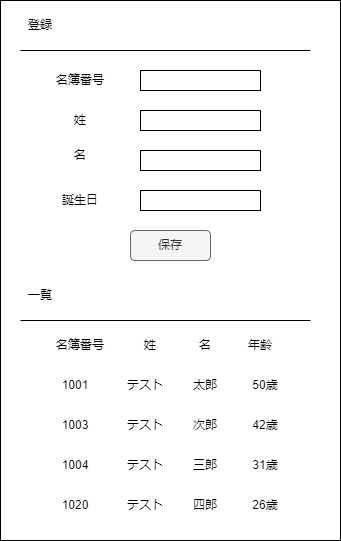

The diagram above was exported from draw.io. Its source (the exported page's mxGraphModel, read from the mxfile embedded in the PNG):
<mxGraphModel dx="672" dy="623" grid="1" gridSize="10" guides="1" tooltips="1" connect="1" arrows="1" fold="1" page="1" pageScale="1" pageWidth="850" pageHeight="1100" math="0" shadow="0">
  <root>
    <mxCell id="0" />
    <mxCell id="1" parent="0" />
    <mxCell id="36" value="" style="rounded=0;whiteSpace=wrap;html=1;" vertex="1" parent="1">
      <mxGeometry x="40" y="40" width="340" height="540" as="geometry" />
    </mxCell>
    <mxCell id="3" value="名簿番号" style="text;html=1;strokeColor=none;fillColor=none;align=center;verticalAlign=middle;whiteSpace=wrap;rounded=0;" vertex="1" parent="1">
      <mxGeometry x="80" y="105" width="80" height="30" as="geometry" />
    </mxCell>
    <mxCell id="4" value="姓" style="text;html=1;strokeColor=none;fillColor=none;align=center;verticalAlign=middle;whiteSpace=wrap;rounded=0;" vertex="1" parent="1">
      <mxGeometry x="80" y="145" width="80" height="30" as="geometry" />
    </mxCell>
    <mxCell id="5" value="名" style="text;html=1;strokeColor=none;fillColor=none;align=center;verticalAlign=middle;whiteSpace=wrap;rounded=0;" vertex="1" parent="1">
      <mxGeometry x="225" y="370" width="40" height="30" as="geometry" />
    </mxCell>
    <mxCell id="6" value="誕生日" style="text;html=1;strokeColor=none;fillColor=none;align=center;verticalAlign=middle;whiteSpace=wrap;rounded=0;" vertex="1" parent="1">
      <mxGeometry x="80" y="225" width="80" height="30" as="geometry" />
    </mxCell>
    <mxCell id="8" value="" style="rounded=0;whiteSpace=wrap;html=1;" vertex="1" parent="1">
      <mxGeometry x="180" y="190" width="120" height="20" as="geometry" />
    </mxCell>
    <mxCell id="10" value="" style="rounded=0;whiteSpace=wrap;html=1;" vertex="1" parent="1">
      <mxGeometry x="180" y="150" width="120" height="20" as="geometry" />
    </mxCell>
    <mxCell id="11" value="" style="rounded=0;whiteSpace=wrap;html=1;" vertex="1" parent="1">
      <mxGeometry x="180" y="110" width="120" height="20" as="geometry" />
    </mxCell>
    <mxCell id="13" value="" style="rounded=0;whiteSpace=wrap;html=1;" vertex="1" parent="1">
      <mxGeometry x="180" y="230" width="120" height="20" as="geometry" />
    </mxCell>
    <mxCell id="14" value="名簿番号" style="text;html=1;strokeColor=none;fillColor=none;align=center;verticalAlign=middle;whiteSpace=wrap;rounded=0;" vertex="1" parent="1">
      <mxGeometry x="80" y="370" width="80" height="30" as="geometry" />
    </mxCell>
    <mxCell id="16" value="姓" style="text;html=1;strokeColor=none;fillColor=none;align=center;verticalAlign=middle;whiteSpace=wrap;rounded=0;" vertex="1" parent="1">
      <mxGeometry x="160" y="370" width="60" height="30" as="geometry" />
    </mxCell>
    <mxCell id="18" value="年齢" style="text;html=1;strokeColor=none;fillColor=none;align=center;verticalAlign=middle;whiteSpace=wrap;rounded=0;" vertex="1" parent="1">
      <mxGeometry x="260" y="370" width="80" height="30" as="geometry" />
    </mxCell>
    <mxCell id="19" value="名" style="text;html=1;strokeColor=none;fillColor=none;align=center;verticalAlign=middle;whiteSpace=wrap;rounded=0;" vertex="1" parent="1">
      <mxGeometry x="80" y="180" width="80" height="30" as="geometry" />
    </mxCell>
    <mxCell id="20" value="1001" style="text;html=1;strokeColor=none;fillColor=none;align=center;verticalAlign=middle;whiteSpace=wrap;rounded=0;" vertex="1" parent="1">
      <mxGeometry x="80" y="410" width="70" height="30" as="geometry" />
    </mxCell>
    <mxCell id="21" value="テスト" style="text;html=1;strokeColor=none;fillColor=none;align=center;verticalAlign=middle;whiteSpace=wrap;rounded=0;" vertex="1" parent="1">
      <mxGeometry x="150" y="410" width="70" height="30" as="geometry" />
    </mxCell>
    <mxCell id="22" value="太郎" style="text;html=1;strokeColor=none;fillColor=none;align=center;verticalAlign=middle;whiteSpace=wrap;rounded=0;" vertex="1" parent="1">
      <mxGeometry x="210" y="410" width="70" height="30" as="geometry" />
    </mxCell>
    <mxCell id="23" value="50歳" style="text;html=1;strokeColor=none;fillColor=none;align=center;verticalAlign=middle;whiteSpace=wrap;rounded=0;" vertex="1" parent="1">
      <mxGeometry x="270" y="410" width="70" height="30" as="geometry" />
    </mxCell>
    <mxCell id="24" value="1003" style="text;html=1;strokeColor=none;fillColor=none;align=center;verticalAlign=middle;whiteSpace=wrap;rounded=0;" vertex="1" parent="1">
      <mxGeometry x="80" y="450" width="70" height="30" as="geometry" />
    </mxCell>
    <mxCell id="25" value="テスト" style="text;html=1;strokeColor=none;fillColor=none;align=center;verticalAlign=middle;whiteSpace=wrap;rounded=0;" vertex="1" parent="1">
      <mxGeometry x="150" y="450" width="70" height="30" as="geometry" />
    </mxCell>
    <mxCell id="26" value="次郎" style="text;html=1;strokeColor=none;fillColor=none;align=center;verticalAlign=middle;whiteSpace=wrap;rounded=0;" vertex="1" parent="1">
      <mxGeometry x="210" y="450" width="70" height="30" as="geometry" />
    </mxCell>
    <mxCell id="27" value="42歳" style="text;html=1;strokeColor=none;fillColor=none;align=center;verticalAlign=middle;whiteSpace=wrap;rounded=0;" vertex="1" parent="1">
      <mxGeometry x="270" y="450" width="70" height="30" as="geometry" />
    </mxCell>
    <mxCell id="28" value="1004" style="text;html=1;strokeColor=none;fillColor=none;align=center;verticalAlign=middle;whiteSpace=wrap;rounded=0;" vertex="1" parent="1">
      <mxGeometry x="80" y="490" width="70" height="30" as="geometry" />
    </mxCell>
    <mxCell id="29" value="テスト" style="text;html=1;strokeColor=none;fillColor=none;align=center;verticalAlign=middle;whiteSpace=wrap;rounded=0;" vertex="1" parent="1">
      <mxGeometry x="150" y="490" width="70" height="30" as="geometry" />
    </mxCell>
    <mxCell id="30" value="三郎" style="text;html=1;strokeColor=none;fillColor=none;align=center;verticalAlign=middle;whiteSpace=wrap;rounded=0;" vertex="1" parent="1">
      <mxGeometry x="210" y="490" width="70" height="30" as="geometry" />
    </mxCell>
    <mxCell id="31" value="31歳" style="text;html=1;strokeColor=none;fillColor=none;align=center;verticalAlign=middle;whiteSpace=wrap;rounded=0;" vertex="1" parent="1">
      <mxGeometry x="270" y="490" width="70" height="30" as="geometry" />
    </mxCell>
    <mxCell id="32" value="1020" style="text;html=1;strokeColor=none;fillColor=none;align=center;verticalAlign=middle;whiteSpace=wrap;rounded=0;" vertex="1" parent="1">
      <mxGeometry x="80" y="530" width="70" height="30" as="geometry" />
    </mxCell>
    <mxCell id="33" value="テスト" style="text;html=1;strokeColor=none;fillColor=none;align=center;verticalAlign=middle;whiteSpace=wrap;rounded=0;" vertex="1" parent="1">
      <mxGeometry x="150" y="530" width="70" height="30" as="geometry" />
    </mxCell>
    <mxCell id="34" value="四郎" style="text;html=1;strokeColor=none;fillColor=none;align=center;verticalAlign=middle;whiteSpace=wrap;rounded=0;" vertex="1" parent="1">
      <mxGeometry x="210" y="530" width="70" height="30" as="geometry" />
    </mxCell>
    <mxCell id="35" value="26歳" style="text;html=1;strokeColor=none;fillColor=none;align=center;verticalAlign=middle;whiteSpace=wrap;rounded=0;" vertex="1" parent="1">
      <mxGeometry x="270" y="530" width="70" height="30" as="geometry" />
    </mxCell>
    <mxCell id="37" value="保存" style="rounded=1;whiteSpace=wrap;html=1;fillColor=#f5f5f5;fontColor=#333333;strokeColor=#666666;" vertex="1" parent="1">
      <mxGeometry x="170" y="270" width="80" height="30" as="geometry" />
    </mxCell>
    <mxCell id="38" value="一覧" style="text;html=1;strokeColor=none;fillColor=none;align=center;verticalAlign=middle;whiteSpace=wrap;rounded=0;" vertex="1" parent="1">
      <mxGeometry x="50" y="320" width="60" height="30" as="geometry" />
    </mxCell>
    <mxCell id="39" value="登録" style="text;html=1;strokeColor=none;fillColor=none;align=center;verticalAlign=middle;whiteSpace=wrap;rounded=0;" vertex="1" parent="1">
      <mxGeometry x="50" y="50" width="60" height="30" as="geometry" />
    </mxCell>
    <mxCell id="42" value="" style="endArrow=none;html=1;rounded=0;" edge="1" parent="1">
      <mxGeometry width="50" height="50" relative="1" as="geometry">
        <mxPoint x="350" y="90" as="sourcePoint" />
        <mxPoint x="60" y="90" as="targetPoint" />
      </mxGeometry>
    </mxCell>
    <mxCell id="43" value="" style="endArrow=none;html=1;rounded=0;" edge="1" parent="1">
      <mxGeometry width="50" height="50" relative="1" as="geometry">
        <mxPoint x="350" y="360" as="sourcePoint" />
        <mxPoint x="60" y="360" as="targetPoint" />
      </mxGeometry>
    </mxCell>
  </root>
</mxGraphModel>